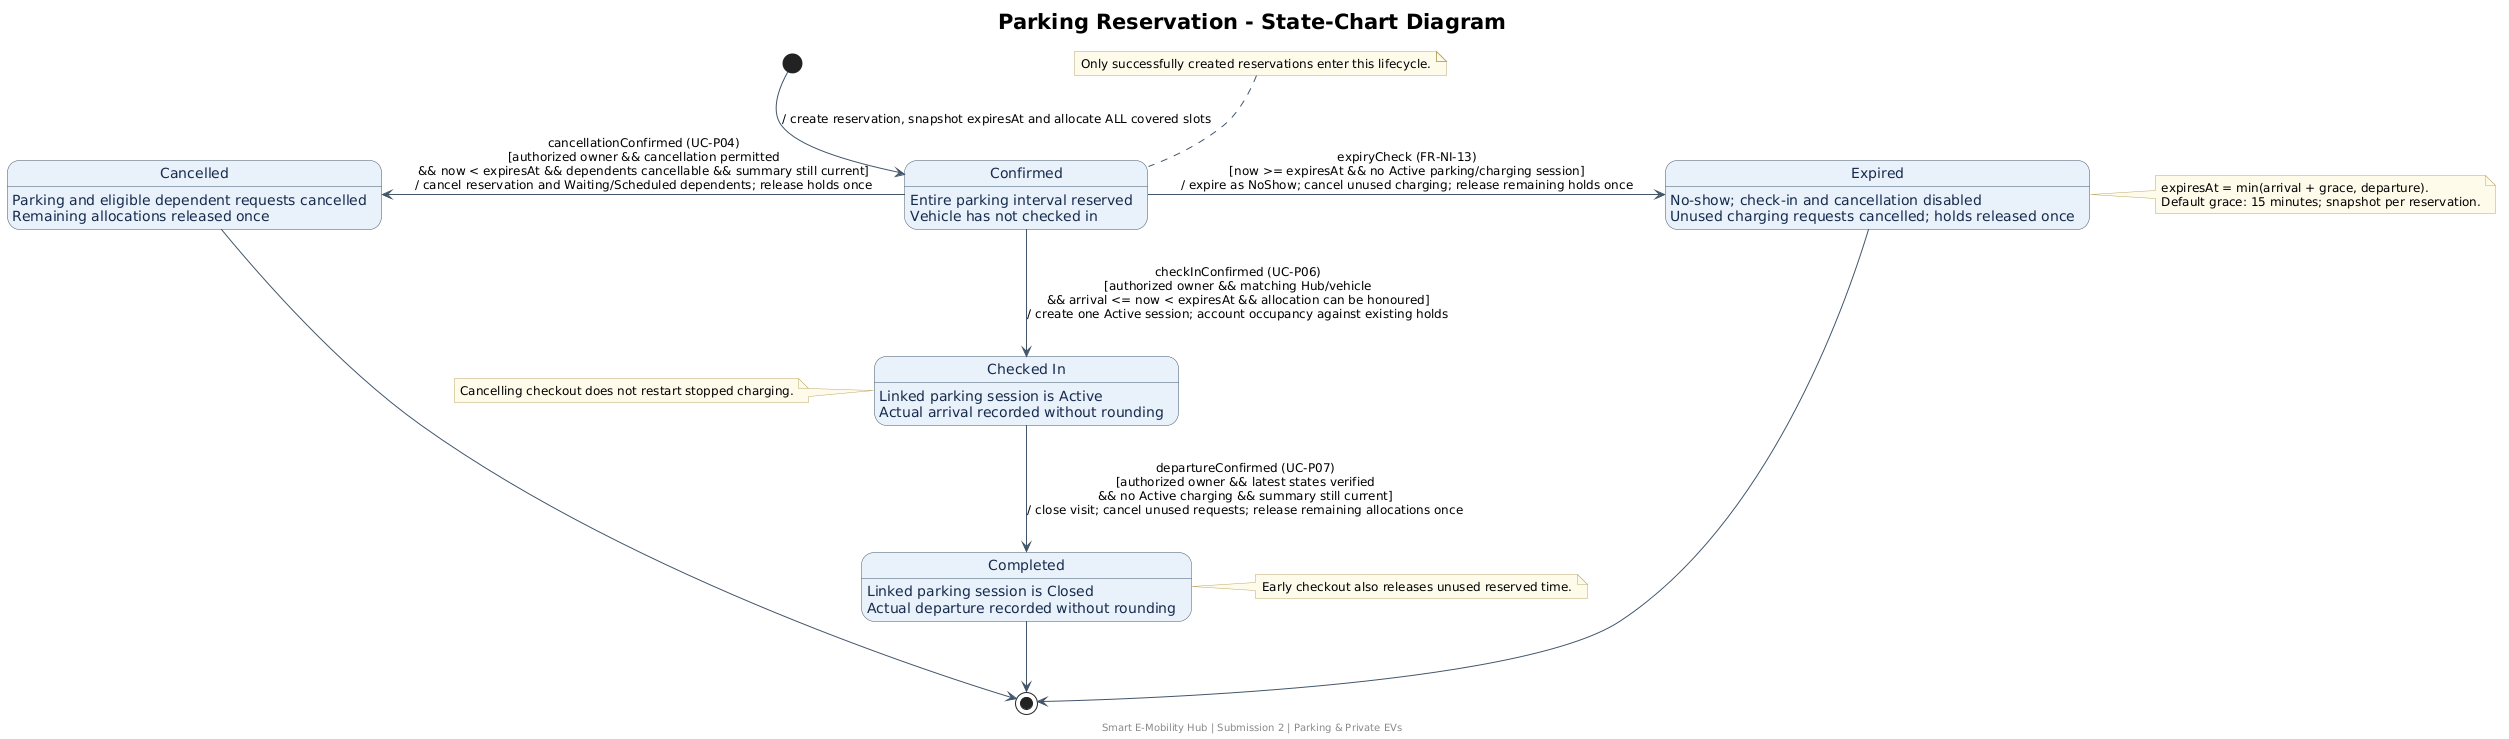

The diagram above was rendered by PlantUML. Its source (embedded in the PNG):
@startuml
skinparam backgroundColor #FFFFFF
skinparam shadowing false
skinparam defaultFontName SansSerif
skinparam defaultFontSize 14
skinparam titleFontSize 21
skinparam ArrowColor #42566B
skinparam ArrowFontSize 12
skinparam nodesep 65
skinparam ranksep 70
skinparam state {
  BackgroundColor #E8F1FA
  BorderColor #42566B
  FontColor #172B4D
  StartColor #253E55
  EndColor #253E55
}
skinparam note {
  BackgroundColor #FFFBEB
  BorderColor #BBA86A
  FontSize 12
}
title Parking Reservation - State-Chart Diagram

state "Confirmed" as Confirmed
Confirmed : Entire parking interval reserved
Confirmed : Vehicle has not checked in
state "Checked In" as CheckedIn
CheckedIn : Linked parking session is Active
CheckedIn : Actual arrival recorded without rounding
state "Completed" as Completed
Completed : Linked parking session is Closed
Completed : Actual departure recorded without rounding
state "Cancelled" as Cancelled
Cancelled : Parking and eligible dependent requests cancelled
Cancelled : Remaining allocations released once
state "Expired" as Expired
Expired : No-show; check-in and cancellation disabled
Expired : Unused charging requests cancelled; holds released once

[*] --> Confirmed : / create reservation, snapshot expiresAt and allocate ALL covered slots
note top of Confirmed
  Only successfully created reservations enter this lifecycle.
end note

Confirmed -down-> CheckedIn : checkInConfirmed (UC-P06)\n[authorized owner && matching Hub/vehicle\n&& arrival <= now < expiresAt && allocation can be honoured]\n/ create one Active session; account occupancy against existing holds
Confirmed -left-> Cancelled : cancellationConfirmed (UC-P04)\n[authorized owner && cancellation permitted\n&& now < expiresAt && dependents cancellable && summary still current]\n/ cancel reservation and Waiting/Scheduled dependents; release holds once
Confirmed -right-> Expired : expiryCheck (FR-NI-13)\n[now >= expiresAt && no Active parking/charging session]\n/ expire as NoShow; cancel unused charging; release remaining holds once

CheckedIn -down-> Completed : departureConfirmed (UC-P07)\n[authorized owner && latest states verified\n&& no Active charging && summary still current]\n/ close visit; cancel unused requests; release remaining allocations once
note left of CheckedIn
  Cancelling checkout does not restart stopped charging.
end note
note right of Expired
  expiresAt = min(arrival + grace, departure).
  Default grace: 15 minutes; snapshot per reservation.
end note
note right of Completed
  Early checkout also releases unused reserved time.
end note

Cancelled --> [*]
Completed --> [*]
Expired --> [*]

footer Smart E-Mobility Hub | Submission 2 | Parking & Private EVs
@enduml